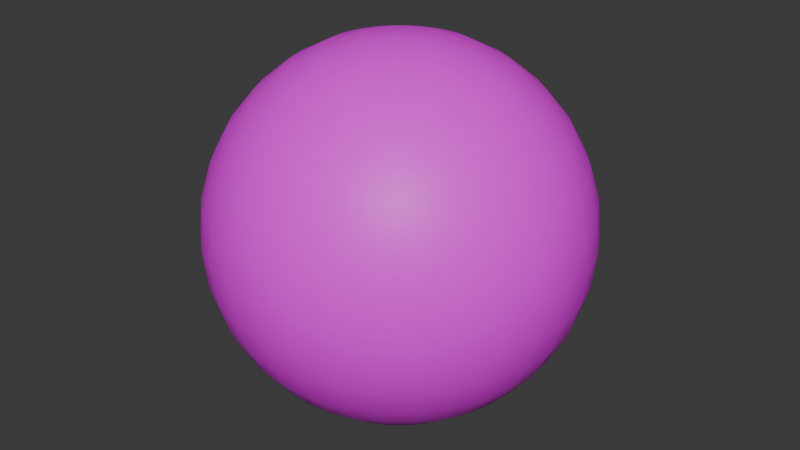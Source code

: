 # Source: Bubble.blend  (saved by Blender 4.3.34; exported with 4.5.12 LTS)
import bpy
from mathutils import Matrix  # noqa: F401  (used for matrix-valued properties, if any)

bpy.ops.wm.read_factory_settings(use_empty=True)
scene = bpy.context.scene
scene.name = 'Scene'

# ---- collections
col_collection = bpy.data.collections.new('Collection'); scene.collection.children.link(col_collection)

# ---- images (referenced by path relative to the original .blend; pixels are not part of the script)
import os
ASSET_DIR = os.environ.get("B2B_ASSET_DIR", "")  # directory of the original .blend (textures are referenced by path, not embedded)
HERE = os.path.dirname(os.path.abspath(__file__))  # packed textures are extracted next to this script under _unpacked/

def load_image(name, relpath, width, height, colorspace="sRGB"):
    """Load a texture the original file referenced (path relative to the .blend, or extracted next to this script)."""
    p = next((c for c in (os.path.join(HERE, relpath), os.path.join(ASSET_DIR, relpath)) if relpath and os.path.exists(c)), "")
    if p:
        img = bpy.data.images.load(p, check_existing=True)
        img.name = name
    else:  # same state as the original file: an image datablock whose file is absent (Cycles renders it pink)
        img = bpy.data.images.new(name, width, height)
        img.source = "FILE"
        img.filepath = "//" + (relpath or name)
    img.colorspace_settings.name = colorspace
    return img
img_bubble_texture = load_image('Bubble_Texture', 'Bubble_Texture.png', 1024, 1024, 'sRGB')

# ---- materials (node trees are filled in below, after node groups)
mat_bubble_material = bpy.data.materials.new('Bubble_Material')
mat_bubble_material.alpha_threshold = 0.0
mat_bubble_material.roughness = 0.5
mat_bubble_material.line_color = (0.0, 0.0, 0.0, 1.0)

# ---- material node trees
mat_bubble_material.use_nodes = True; mat_bubble_material.node_tree.nodes.clear()
_N = mat_bubble_material.node_tree.nodes; _L = mat_bubble_material.node_tree.links
n0 = _N.new('ShaderNodeOutputMaterial'); n0.name = 'Material Output'; n0.location = (300, 300)
n1 = _N.new('ShaderNodeBsdfPrincipled'); n1.name = 'Principled BSDF'; n1.location = (10, 300)
n1.inputs[3].default_value = 1.45
n2 = _N.new('ShaderNodeTexImage'); n2.name = 'Image Texture'; n2.location = (-280, 280)
n2.image = img_bubble_texture
n2.interpolation = 'Closest'
_L.new(n1.outputs[0], n0.inputs[0])
_L.new(n2.outputs[0], n1.inputs[0])
n0.is_active_output = True

# ---- world
world_world = bpy.data.worlds.new('World'); scene.world = world_world
world_world.use_nodes = True; world_world.node_tree.nodes.clear()
_N = world_world.node_tree.nodes; _L = world_world.node_tree.links
n0 = _N.new('ShaderNodeOutputWorld'); n0.name = 'World Output'; n0.location = (300, 300)
n1 = _N.new('ShaderNodeBackground'); n1.name = 'Background'; n1.location = (10, 300)
n1.inputs[0].default_value = (0.05088, 0.05088, 0.05088, 1.0)
_L.new(n1.outputs[0], n0.inputs[0])
n0.is_active_output = True
world_world.color = (0.05088, 0.05088, 0.05088)
world_world.sun_shadow_jitter_overblur = 0.0

# ---- meshes
me_sphere = bpy.data.meshes.new('Sphere')
me_sphere.from_pydata([(0.0, 0.5556, 0.8315), (0.0, 0.8315, 0.5556), (0.0, 0.9808, 0.1951), (0.0, 1.0, 0.0), (0.0, 0.9808, -0.1951), (0.0, 0.8315, -0.5556), (0.03806, 0.1913, 0.9808), (0.07466, 0.3753, 0.9239), (0.1084, 0.5449, 0.8315), (0.1379, 0.6935, 0.7071), (0.1622, 0.8155, 0.5556), (0.1802, 0.9061, 0.3827), (0.1913, 0.9619, 0.1951), (0.1951, 0.9808, 0.0), (0.1913, 0.9619, -0.1951), (0.1802, 0.9061, -0.3827), (0.1622, 0.8155, -0.5556), (0.1379, 0.6935, -0.7071), (0.1084, 0.5449, -0.8315), (0.07466, 0.3753, -0.9239), (0.03806, 0.1913, -0.9808), (0.07466, 0.1802, 0.9808), (0.1464, 0.3536, 0.9239), (0.2126, 0.5133, 0.8315), (0.2706, 0.6533, 0.7071), (0.3182, 0.7682, 0.5556), (0.3536, 0.8536, 0.3827), (0.3753, 0.9061, 0.1951), (0.3827, 0.9239, 0.0), (0.3753, 0.9061, -0.1951), (0.3536, 0.8536, -0.3827), (0.3182, 0.7682, -0.5556), (0.2706, 0.6533, -0.7071), (0.2126, 0.5133, -0.8315), (0.1464, 0.3536, -0.9239), (0.07466, 0.1802, -0.9808), (0.1084, 0.1622, 0.9808), (0.2126, 0.3182, 0.9239), (0.3087, 0.4619, 0.8315), (0.3928, 0.5879, 0.7071), (0.4619, 0.6913, 0.5556), (0.5133, 0.7682, 0.3827), (0.5449, 0.8155, 0.1951), (0.5556, 0.8315, 0.0), (0.5449, 0.8155, -0.1951), (0.5133, 0.7682, -0.3827), (0.4619, 0.6913, -0.5556), (0.3928, 0.5879, -0.7071), (0.3087, 0.4619, -0.8315), (0.2126, 0.3182, -0.9239), (0.1084, 0.1622, -0.9808), (0.1379, 0.1379, 0.9808), (0.2706, 0.2706, 0.9239), (0.3928, 0.3928, 0.8315), (0.5, 0.5, 0.7071), (0.5879, 0.5879, 0.5556), (0.6533, 0.6533, 0.3827), (0.6935, 0.6935, 0.1951), (0.7071, 0.7071, 0.0), (0.6935, 0.6935, -0.1951), (0.6533, 0.6533, -0.3827), (0.5879, 0.5879, -0.5556), (0.5, 0.5, -0.7071), (0.3928, 0.3928, -0.8315), (0.2706, 0.2706, -0.9239), (0.1379, 0.1379, -0.9808), (0.1622, 0.1084, 0.9808), (0.3182, 0.2126, 0.9239), (0.4619, 0.3087, 0.8315), (0.5879, 0.3928, 0.7071), (0.6913, 0.4619, 0.5556), (0.7682, 0.5133, 0.3827), (0.8155, 0.5449, 0.1951), (0.8315, 0.5556, 0.0), (0.8155, 0.5449, -0.1951), (0.7682, 0.5133, -0.3827), (0.6913, 0.4619, -0.5556), (0.5879, 0.3928, -0.7071), (0.4619, 0.3087, -0.8315), (0.3182, 0.2126, -0.9239), (0.1622, 0.1084, -0.9808), (0.0, 0.0, 1.0), (0.1802, 0.07466, 0.9808), (0.3536, 0.1464, 0.9239), (0.5133, 0.2126, 0.8315), (0.6533, 0.2706, 0.7071), (0.7682, 0.3182, 0.5556), (0.8536, 0.3536, 0.3827), (0.9061, 0.3753, 0.1951), (0.9239, 0.3827, 0.0), (0.9061, 0.3753, -0.1951), (0.8536, 0.3536, -0.3827), (0.7682, 0.3182, -0.5556), (0.6533, 0.2706, -0.7071), (0.5133, 0.2126, -0.8315), (0.3536, 0.1464, -0.9239), (0.1802, 0.07466, -0.9808), (0.1913, 0.03806, 0.9808), (0.3753, 0.07466, 0.9239), (0.5449, 0.1084, 0.8315), (0.6935, 0.1379, 0.7071), (0.8155, 0.1622, 0.5556), (0.9061, 0.1802, 0.3827), (0.9619, 0.1913, 0.1951), (0.9808, 0.1951, 0.0), (0.9619, 0.1913, -0.1951), (0.9061, 0.1802, -0.3827), (0.8155, 0.1622, -0.5556), (0.6935, 0.1379, -0.7071), (0.5449, 0.1084, -0.8315), (0.3753, 0.07466, -0.9239), (0.1913, 0.03806, -0.9808), (0.1951, -1.118e-08, 0.9808), (0.3827, -2.235e-08, 0.9239), (0.5556, -5.215e-08, 0.8315), (0.7071, 1.49e-08, 0.7071), (0.8315, -8.941e-08, 0.5556), (0.9239, 4.47e-08, 0.3827), (0.9808, -8.941e-08, 0.1951), (1.0, -1.639e-07, 0.0), (0.9808, -8.941e-08, -0.1951), (0.9239, 4.47e-08, -0.3827), (0.8315, -8.941e-08, -0.5556), (0.7071, 1.49e-08, -0.7071), (0.5556, -5.215e-08, -0.8315), (0.3827, -2.235e-08, -0.9239), (0.1951, -1.118e-08, -0.9808), (0.1913, -0.03806, 0.9808), (0.3753, -0.07466, 0.9239), (0.5449, -0.1084, 0.8315), (0.6935, -0.1379, 0.7071), (0.8155, -0.1622, 0.5556), (0.9061, -0.1802, 0.3827), (0.9619, -0.1913, 0.1951), (0.9808, -0.1951, 0.0), (0.9619, -0.1913, -0.1951), (0.9061, -0.1802, -0.3827), (0.8155, -0.1622, -0.5556), (0.6935, -0.1379, -0.7071), (0.5449, -0.1084, -0.8315), (0.3753, -0.07466, -0.9239), (0.1913, -0.03806, -0.9808), (0.1802, -0.07466, 0.9808), (0.3536, -0.1464, 0.9239), (0.5133, -0.2126, 0.8315), (0.6533, -0.2706, 0.7071), (0.7682, -0.3182, 0.5556), (0.8536, -0.3536, 0.3827), (0.9061, -0.3753, 0.1951), (0.9239, -0.3827, 0.0), (0.9061, -0.3753, -0.1951), (0.8536, -0.3536, -0.3827), (0.7682, -0.3182, -0.5556), (0.6533, -0.2706, -0.7071), (0.5133, -0.2126, -0.8315), (0.3536, -0.1464, -0.9239), (0.1802, -0.07466, -0.9808), (0.1622, -0.1084, 0.9808), (0.3182, -0.2126, 0.9239), (0.4619, -0.3087, 0.8315), (0.5879, -0.3928, 0.7071), (0.6913, -0.4619, 0.5556), (0.7682, -0.5133, 0.3827), (0.8155, -0.5449, 0.1951), (0.8315, -0.5556, 0.0), (0.8155, -0.5449, -0.1951), (0.7682, -0.5133, -0.3827), (0.6913, -0.4619, -0.5556), (0.5879, -0.3928, -0.7071), (0.4619, -0.3087, -0.8315), (0.3182, -0.2126, -0.9239), (0.1622, -0.1084, -0.9808), (0.1379, -0.1379, 0.9808), (0.2706, -0.2706, 0.9239), (0.3928, -0.3928, 0.8315), (0.5, -0.5, 0.7071), (0.5879, -0.5879, 0.5556), (0.6533, -0.6533, 0.3827), (0.6935, -0.6935, 0.1951), (0.7071, -0.7071, 0.0), (0.6935, -0.6935, -0.1951), (0.6533, -0.6533, -0.3827), (0.5879, -0.5879, -0.5556), (0.5, -0.5, -0.7071), (0.3928, -0.3928, -0.8315), (0.2706, -0.2706, -0.9239), (0.1379, -0.1379, -0.9808), (0.1084, -0.1622, 0.9808), (0.2126, -0.3182, 0.9239), (0.3087, -0.4619, 0.8315), (0.3928, -0.5879, 0.7071), (0.4619, -0.6913, 0.5556), (0.5133, -0.7682, 0.3827), (0.5449, -0.8155, 0.1951), (0.5556, -0.8315, 0.0), (0.5449, -0.8155, -0.1951), (0.5133, -0.7682, -0.3827), (0.4619, -0.6913, -0.5556), (0.3928, -0.5879, -0.7071), (0.3087, -0.4619, -0.8315), (0.2126, -0.3182, -0.9239), (0.1084, -0.1622, -0.9808), (0.07466, -0.1802, 0.9808), (0.1464, -0.3536, 0.9239), (0.2126, -0.5133, 0.8315), (0.2706, -0.6533, 0.7071), (0.3182, -0.7682, 0.5556), (0.3536, -0.8536, 0.3827), (0.3753, -0.9061, 0.1951), (0.3827, -0.9239, 0.0), (0.3753, -0.9061, -0.1951), (0.3536, -0.8536, -0.3827), (0.3182, -0.7682, -0.5556), (0.2706, -0.6533, -0.7071), (0.2126, -0.5133, -0.8315), (0.1464, -0.3536, -0.9239), (0.07466, -0.1802, -0.9808), (0.03806, -0.1913, 0.9808), (0.07466, -0.3753, 0.9239), (0.1084, -0.5449, 0.8315), (0.1379, -0.6935, 0.7071), (0.1622, -0.8155, 0.5556), (0.1802, -0.9061, 0.3827), (0.1913, -0.9619, 0.1951), (0.1951, -0.9808, 0.0), (0.1913, -0.9619, -0.1951), (0.1802, -0.9061, -0.3827), (0.1622, -0.8155, -0.5556), (0.1379, -0.6935, -0.7071), (0.1084, -0.5449, -0.8315), (0.07466, -0.3753, -0.9239), (0.03806, -0.1913, -0.9808), (-7.451e-09, -0.1951, 0.9808), (-5.215e-08, -0.3827, 0.9239), (-9.686e-08, -0.5556, 0.8315), (-1.49e-08, -0.7071, 0.7071), (-1.043e-07, -0.8315, 0.5556), (2.98e-08, -0.9239, 0.3827), (-1.341e-07, -0.9808, 0.1951), (-3.278e-07, -1.0, 0.0), (-1.341e-07, -0.9808, -0.1951), (2.98e-08, -0.9239, -0.3827), (-1.043e-07, -0.8315, -0.5556), (-1.49e-08, -0.7071, -0.7071), (-9.686e-08, -0.5556, -0.8315), (-5.215e-08, -0.3827, -0.9239), (-7.451e-09, -0.1951, -0.9808), (-0.03806, -0.1913, 0.9808), (-0.07466, -0.3753, 0.9239), (-0.1084, -0.5449, 0.8315), (-0.1379, -0.6935, 0.7071), (-0.1622, -0.8155, 0.5556), (-0.1802, -0.9061, 0.3827), (-0.1913, -0.9619, 0.1951), (-0.1951, -0.9808, 0.0), (-0.1913, -0.9619, -0.1951), (-0.1802, -0.9061, -0.3827), (-0.1622, -0.8155, -0.5556), (-0.1379, -0.6935, -0.7071), (-0.1084, -0.5449, -0.8315), (-0.07466, -0.3753, -0.9239), (-0.03806, -0.1913, -0.9808), (-0.07466, -0.1802, 0.9808), (-0.1464, -0.3536, 0.9239), (-0.2126, -0.5133, 0.8315), (-0.2706, -0.6533, 0.7071), (-0.3182, -0.7682, 0.5556), (-0.3536, -0.8536, 0.3827), (-0.3753, -0.9061, 0.1951), (-0.3827, -0.9239, 0.0), (-0.3753, -0.9061, -0.1951), (-0.3536, -0.8536, -0.3827), (-0.3182, -0.7682, -0.5556), (-0.2706, -0.6533, -0.7071), (-0.2126, -0.5133, -0.8315), (-0.1464, -0.3536, -0.9239), (-0.07466, -0.1802, -0.9808), (-0.1084, -0.1622, 0.9808), (-0.2126, -0.3182, 0.9239), (-0.3087, -0.4619, 0.8315), (-0.3928, -0.5879, 0.7071), (-0.4619, -0.6913, 0.5556), (-0.5133, -0.7682, 0.3827), (-0.5449, -0.8155, 0.1951), (-0.5556, -0.8315, 0.0), (-0.5449, -0.8155, -0.1951), (-0.5133, -0.7682, -0.3827), (-0.4619, -0.6913, -0.5556), (-0.3928, -0.5879, -0.7071), (-0.3087, -0.4619, -0.8315), (-0.2126, -0.3182, -0.9239), (-0.1084, -0.1622, -0.9808), (-0.1379, -0.1379, 0.9808), (-0.2706, -0.2706, 0.9239), (-0.3928, -0.3928, 0.8315), (-0.5, -0.5, 0.7071), (-0.5879, -0.5879, 0.5556), (-0.6533, -0.6533, 0.3827), (-0.6935, -0.6935, 0.1951), (-0.7071, -0.7071, 0.0), (-0.6935, -0.6935, -0.1951), (-0.6533, -0.6533, -0.3827), (-0.5879, -0.5879, -0.5556), (-0.5, -0.5, -0.7071), (-0.3928, -0.3928, -0.8315), (-0.2706, -0.2706, -0.9239), (-0.1379, -0.1379, -0.9808), (0.0, 0.0, -1.0), (-0.1622, -0.1084, 0.9808), (-0.3182, -0.2126, 0.9239), (-0.4619, -0.3087, 0.8315), (-0.5879, -0.3928, 0.7071), (-0.6913, -0.4619, 0.5556), (-0.7682, -0.5133, 0.3827), (-0.8155, -0.5449, 0.1951), (-0.8315, -0.5556, 0.0), (-0.8155, -0.5449, -0.1951), (-0.7682, -0.5133, -0.3827), (-0.6913, -0.4619, -0.5556), (-0.5879, -0.3928, -0.7071), (-0.4619, -0.3087, -0.8315), (-0.3182, -0.2126, -0.9239), (-0.1622, -0.1084, -0.9808), (-0.1802, -0.07466, 0.9808), (-0.3536, -0.1464, 0.9239), (-0.5133, -0.2126, 0.8315), (-0.6533, -0.2706, 0.7071), (-0.7682, -0.3182, 0.5556), (-0.8536, -0.3536, 0.3827), (-0.9061, -0.3753, 0.1951), (-0.9239, -0.3827, 0.0), (-0.9061, -0.3753, -0.1951), (-0.8536, -0.3536, -0.3827), (-0.7682, -0.3182, -0.5556), (-0.6533, -0.2706, -0.7071), (-0.5133, -0.2126, -0.8315), (-0.3536, -0.1464, -0.9239), (-0.1802, -0.07466, -0.9808), (-0.1913, -0.03806, 0.9808), (-0.3753, -0.07466, 0.9239), (-0.5449, -0.1084, 0.8315), (-0.6935, -0.1379, 0.7071), (-0.8155, -0.1622, 0.5556), (-0.9061, -0.1802, 0.3827), (-0.9619, -0.1913, 0.1951), (-0.9808, -0.1951, 0.0), (-0.9619, -0.1913, -0.1951), (-0.9061, -0.1802, -0.3827), (-0.8155, -0.1622, -0.5556), (-0.6935, -0.1379, -0.7071), (-0.5449, -0.1084, -0.8315), (-0.3753, -0.07466, -0.9239), (-0.1913, -0.03806, -0.9808), (-0.1951, 1.863e-08, 0.9808), (-0.3827, 5.215e-08, 0.9239), (-0.5556, 1.49e-07, 0.8315), (-0.7071, 2.98e-08, 0.7071), (-0.8315, 1.639e-07, 0.5556), (-0.9239, 1.49e-08, 0.3827), (-0.9808, 2.682e-07, 0.1951), (-1.0, 4.47e-07, 0.0), (-0.9808, 2.682e-07, -0.1951), (-0.9239, 1.49e-08, -0.3827), (-0.8315, 1.639e-07, -0.5556), (-0.7071, 2.98e-08, -0.7071), (-0.5556, 1.49e-07, -0.8315), (-0.3827, 5.215e-08, -0.9239), (-0.1951, 1.863e-08, -0.9808), (-0.1913, 0.03806, 0.9808), (-0.3753, 0.07466, 0.9239), (-0.5449, 0.1084, 0.8315), (-0.6935, 0.1379, 0.7071), (-0.8155, 0.1622, 0.5556), (-0.9061, 0.1802, 0.3827), (-0.9619, 0.1913, 0.1951), (-0.9808, 0.1951, 0.0), (-0.9619, 0.1913, -0.1951), (-0.9061, 0.1802, -0.3827), (-0.8155, 0.1622, -0.5556), (-0.6935, 0.1379, -0.7071), (-0.5449, 0.1084, -0.8315), (-0.3753, 0.07466, -0.9239), (-0.1913, 0.03806, -0.9808), (-0.1802, 0.07466, 0.9808), (-0.3536, 0.1464, 0.9239), (-0.5133, 0.2126, 0.8315), (-0.6533, 0.2706, 0.7071), (-0.7682, 0.3182, 0.5556), (-0.8536, 0.3536, 0.3827), (-0.9061, 0.3753, 0.1951), (-0.9239, 0.3827, 0.0), (-0.9061, 0.3753, -0.1951), (-0.8536, 0.3536, -0.3827), (-0.7682, 0.3182, -0.5556), (-0.6533, 0.2706, -0.7071), (-0.5133, 0.2126, -0.8315), (-0.3536, 0.1464, -0.9239), (-0.1802, 0.07466, -0.9808), (-0.1622, 0.1084, 0.9808), (-0.3182, 0.2126, 0.9239), (-0.4619, 0.3087, 0.8315), (-0.5879, 0.3928, 0.7071), (-0.6913, 0.4619, 0.5556), (-0.7682, 0.5133, 0.3827), (-0.8155, 0.5449, 0.1951), (-0.8315, 0.5556, 0.0), (-0.8155, 0.5449, -0.1951), (-0.7682, 0.5133, -0.3827), (-0.6913, 0.4619, -0.5556), (-0.5879, 0.3928, -0.7071), (-0.4619, 0.3087, -0.8315), (-0.3182, 0.2126, -0.9239), (-0.1622, 0.1084, -0.9808), (-0.1379, 0.1379, 0.9808), (-0.2706, 0.2706, 0.9239), (-0.3928, 0.3928, 0.8315), (-0.5, 0.5, 0.7071), (-0.5879, 0.5879, 0.5556), (-0.6533, 0.6533, 0.3827), (-0.6935, 0.6935, 0.1951), (-0.7071, 0.7071, 0.0), (-0.6935, 0.6935, -0.1951), (-0.6533, 0.6533, -0.3827), (-0.5879, 0.5879, -0.5556), (-0.5, 0.5, -0.7071), (-0.3928, 0.3928, -0.8315), (-0.2706, 0.2706, -0.9239), (-0.1379, 0.1379, -0.9808), (-0.1084, 0.1622, 0.9808), (-0.2126, 0.3182, 0.9239), (-0.3087, 0.4619, 0.8315), (-0.3928, 0.5879, 0.7071), (-0.4619, 0.6913, 0.5556), (-0.5133, 0.7682, 0.3827), (-0.5449, 0.8155, 0.1951), (-0.5556, 0.8315, 0.0), (-0.5449, 0.8155, -0.1951), (-0.5133, 0.7682, -0.3827), (-0.4619, 0.6913, -0.5556), (-0.3928, 0.5879, -0.7071), (-0.3087, 0.4619, -0.8315), (-0.2126, 0.3182, -0.9239), (-0.1084, 0.1622, -0.9808), (-0.07466, 0.1802, 0.9808), (-0.1464, 0.3536, 0.9239), (-0.2126, 0.5133, 0.8315), (-0.2706, 0.6533, 0.7071), (-0.3182, 0.7682, 0.5556), (-0.3536, 0.8536, 0.3827), (-0.3753, 0.9061, 0.1951), (-0.3827, 0.9239, 0.0), (-0.3753, 0.9061, -0.1951), (-0.3536, 0.8536, -0.3827), (-0.3182, 0.7682, -0.5556), (-0.2706, 0.6533, -0.7071), (-0.2126, 0.5133, -0.8315), (-0.1464, 0.3536, -0.9239), (-0.07466, 0.1802, -0.9808), (-0.03806, 0.1913, 0.9808), (-0.07466, 0.3753, 0.9239), (-0.1084, 0.5449, 0.8315), (-0.1379, 0.6935, 0.7071), (-0.1622, 0.8155, 0.5556), (-0.1802, 0.9061, 0.3827), (-0.1913, 0.9619, 0.1951), (-0.1951, 0.9808, 0.0), (-0.1913, 0.9619, -0.1951), (-0.1802, 0.9061, -0.3827), (-0.1622, 0.8155, -0.5556), (-0.1379, 0.6935, -0.7071), (-0.1084, 0.5449, -0.8315), (-0.07466, 0.3753, -0.9239), (-0.03806, 0.1913, -0.9808), (1.49e-08, 0.1951, 0.9808), (6.706e-08, 0.3827, 0.9239), (8.941e-08, 0.7071, 0.7071), (5.96e-08, 0.9239, 0.3827), (5.96e-08, 0.9239, -0.3827), (8.941e-08, 0.7071, -0.7071), (2.161e-07, 0.5556, -0.8315), (6.706e-08, 0.3827, -0.9239), (1.49e-08, 0.1951, -0.9808)], [], [(478, 5, 16, 17), (1, 475, 9, 10), (479, 478, 17, 18), (476, 1, 10, 11), (480, 479, 18, 19), (2, 476, 11, 12), (481, 480, 19, 20), (3, 2, 12, 13), (473, 81, 6), (307, 481, 20), (4, 3, 13, 14), (474, 473, 6, 7), (477, 4, 14, 15), (0, 474, 7, 8), (5, 477, 15, 16), (475, 0, 8, 9), (8, 7, 22, 23), (16, 15, 30, 31), (9, 8, 23, 24), (17, 16, 31, 32), (10, 9, 24, 25), (18, 17, 32, 33), (11, 10, 25, 26), (19, 18, 33, 34), (12, 11, 26, 27), (20, 19, 34, 35), (13, 12, 27, 28), (6, 81, 21), (307, 20, 35), (14, 13, 28, 29), (7, 6, 21, 22), (15, 14, 29, 30), (27, 26, 41, 42), (35, 34, 49, 50), (28, 27, 42, 43), (21, 81, 36), (307, 35, 50), (29, 28, 43, 44), (22, 21, 36, 37), (30, 29, 44, 45), (23, 22, 37, 38), (31, 30, 45, 46), (24, 23, 38, 39), (32, 31, 46, 47), (25, 24, 39, 40), (33, 32, 47, 48), (26, 25, 40, 41), (34, 33, 48, 49), (46, 45, 60, 61), (39, 38, 53, 54), (47, 46, 61, 62), (40, 39, 54, 55), (48, 47, 62, 63), (41, 40, 55, 56), (49, 48, 63, 64), (42, 41, 56, 57), (50, 49, 64, 65), (43, 42, 57, 58), (36, 81, 51), (307, 50, 65), (44, 43, 58, 59), (37, 36, 51, 52), (45, 44, 59, 60), (38, 37, 52, 53), (65, 64, 79, 80), (58, 57, 72, 73), (51, 81, 66), (307, 65, 80), (59, 58, 73, 74), (52, 51, 66, 67), (60, 59, 74, 75), (53, 52, 67, 68), (61, 60, 75, 76), (54, 53, 68, 69), (62, 61, 76, 77), (55, 54, 69, 70), (63, 62, 77, 78), (56, 55, 70, 71), (64, 63, 78, 79), (57, 56, 71, 72), (77, 76, 92, 93), (70, 69, 85, 86), (78, 77, 93, 94), (71, 70, 86, 87), (79, 78, 94, 95), (72, 71, 87, 88), (80, 79, 95, 96), (73, 72, 88, 89), (66, 81, 82), (307, 80, 96), (74, 73, 89, 90), (67, 66, 82, 83), (75, 74, 90, 91), (68, 67, 83, 84), (76, 75, 91, 92), (69, 68, 84, 85), (82, 81, 97), (307, 96, 111), (90, 89, 104, 105), (83, 82, 97, 98), (91, 90, 105, 106), (84, 83, 98, 99), (92, 91, 106, 107), (85, 84, 99, 100), (93, 92, 107, 108), (86, 85, 100, 101), (94, 93, 108, 109), (87, 86, 101, 102), (95, 94, 109, 110), (88, 87, 102, 103), (96, 95, 110, 111), (89, 88, 103, 104), (101, 100, 115, 116), (109, 108, 123, 124), (102, 101, 116, 117), (110, 109, 124, 125), (103, 102, 117, 118), (111, 110, 125, 126), (104, 103, 118, 119), (97, 81, 112), (307, 111, 126), (105, 104, 119, 120), (98, 97, 112, 113), (106, 105, 120, 121), (99, 98, 113, 114), (107, 106, 121, 122), (100, 99, 114, 115), (108, 107, 122, 123), (120, 119, 134, 135), (113, 112, 127, 128), (121, 120, 135, 136), (114, 113, 128, 129), (122, 121, 136, 137), (115, 114, 129, 130), (123, 122, 137, 138), (116, 115, 130, 131), (124, 123, 138, 139), (117, 116, 131, 132), (125, 124, 139, 140), (118, 117, 132, 133), (126, 125, 140, 141), (119, 118, 133, 134), (112, 81, 127), (307, 126, 141), (139, 138, 153, 154), (132, 131, 146, 147), (140, 139, 154, 155), (133, 132, 147, 148), (141, 140, 155, 156), (134, 133, 148, 149), (127, 81, 142), (307, 141, 156), (135, 134, 149, 150), (128, 127, 142, 143), (136, 135, 150, 151), (129, 128, 143, 144), (137, 136, 151, 152), (130, 129, 144, 145), (138, 137, 152, 153), (131, 130, 145, 146), (143, 142, 157, 158), (151, 150, 165, 166), (144, 143, 158, 159), (152, 151, 166, 167), (145, 144, 159, 160), (153, 152, 167, 168), (146, 145, 160, 161), (154, 153, 168, 169), (147, 146, 161, 162), (155, 154, 169, 170), (148, 147, 162, 163), (156, 155, 170, 171), (149, 148, 163, 164), (142, 81, 157), (307, 156, 171), (150, 149, 164, 165), (162, 161, 176, 177), (170, 169, 184, 185), (163, 162, 177, 178), (171, 170, 185, 186), (164, 163, 178, 179), (157, 81, 172), (307, 171, 186), (165, 164, 179, 180), (158, 157, 172, 173), (166, 165, 180, 181), (159, 158, 173, 174), (167, 166, 181, 182), (160, 159, 174, 175), (168, 167, 182, 183), (161, 160, 175, 176), (169, 168, 183, 184), (181, 180, 195, 196), (174, 173, 188, 189), (182, 181, 196, 197), (175, 174, 189, 190), (183, 182, 197, 198), (176, 175, 190, 191), (184, 183, 198, 199), (177, 176, 191, 192), (185, 184, 199, 200), (178, 177, 192, 193), (186, 185, 200, 201), (179, 178, 193, 194), (172, 81, 187), (307, 186, 201), (180, 179, 194, 195), (173, 172, 187, 188), (200, 199, 214, 215), (193, 192, 207, 208), (201, 200, 215, 216), (194, 193, 208, 209), (187, 81, 202), (307, 201, 216), (195, 194, 209, 210), (188, 187, 202, 203), (196, 195, 210, 211), (189, 188, 203, 204), (197, 196, 211, 212), (190, 189, 204, 205), (198, 197, 212, 213), (191, 190, 205, 206), (199, 198, 213, 214), (192, 191, 206, 207), (212, 211, 226, 227), (205, 204, 219, 220), (213, 212, 227, 228), (206, 205, 220, 221), (214, 213, 228, 229), (207, 206, 221, 222), (215, 214, 229, 230), (208, 207, 222, 223), (216, 215, 230, 231), (209, 208, 223, 224), (202, 81, 217), (307, 216, 231), (210, 209, 224, 225), (203, 202, 217, 218), (211, 210, 225, 226), (204, 203, 218, 219), (231, 230, 245, 246), (224, 223, 238, 239), (217, 81, 232), (307, 231, 246), (225, 224, 239, 240), (218, 217, 232, 233), (226, 225, 240, 241), (219, 218, 233, 234), (227, 226, 241, 242), (220, 219, 234, 235), (228, 227, 242, 243), (221, 220, 235, 236), (229, 228, 243, 244), (222, 221, 236, 237), (230, 229, 244, 245), (223, 222, 237, 238), (235, 234, 249, 250), (243, 242, 257, 258), (236, 235, 250, 251), (244, 243, 258, 259), (237, 236, 251, 252), (245, 244, 259, 260), (238, 237, 252, 253), (246, 245, 260, 261), (239, 238, 253, 254), (232, 81, 247), (307, 246, 261), (240, 239, 254, 255), (233, 232, 247, 248), (241, 240, 255, 256), (234, 233, 248, 249), (242, 241, 256, 257), (254, 253, 268, 269), (247, 81, 262), (307, 261, 276), (255, 254, 269, 270), (248, 247, 262, 263), (256, 255, 270, 271), (249, 248, 263, 264), (257, 256, 271, 272), (250, 249, 264, 265), (258, 257, 272, 273), (251, 250, 265, 266), (259, 258, 273, 274), (252, 251, 266, 267), (260, 259, 274, 275), (253, 252, 267, 268), (261, 260, 275, 276), (273, 272, 287, 288), (266, 265, 280, 281), (274, 273, 288, 289), (267, 266, 281, 282), (275, 274, 289, 290), (268, 267, 282, 283), (276, 275, 290, 291), (269, 268, 283, 284), (262, 81, 277), (307, 276, 291), (270, 269, 284, 285), (263, 262, 277, 278), (271, 270, 285, 286), (264, 263, 278, 279), (272, 271, 286, 287), (265, 264, 279, 280), (277, 81, 292), (307, 291, 306), (285, 284, 299, 300), (278, 277, 292, 293), (286, 285, 300, 301), (279, 278, 293, 294), (287, 286, 301, 302), (280, 279, 294, 295), (288, 287, 302, 303), (281, 280, 295, 296), (289, 288, 303, 304), (282, 281, 296, 297), (290, 289, 304, 305), (283, 282, 297, 298), (291, 290, 305, 306), (284, 283, 298, 299), (296, 295, 311, 312), (304, 303, 319, 320), (297, 296, 312, 313), (305, 304, 320, 321), (298, 297, 313, 314), (306, 305, 321, 322), (299, 298, 314, 315), (292, 81, 308), (307, 306, 322), (300, 299, 315, 316), (293, 292, 308, 309), (301, 300, 316, 317), (294, 293, 309, 310), (302, 301, 317, 318), (295, 294, 310, 311), (303, 302, 318, 319), (316, 315, 330, 331), (309, 308, 323, 324), (317, 316, 331, 332), (310, 309, 324, 325), (318, 317, 332, 333), (311, 310, 325, 326), (319, 318, 333, 334), (312, 311, 326, 327), (320, 319, 334, 335), (313, 312, 327, 328), (321, 320, 335, 336), (314, 313, 328, 329), (322, 321, 336, 337), (315, 314, 329, 330), (308, 81, 323), (307, 322, 337), (335, 334, 349, 350), (328, 327, 342, 343), (336, 335, 350, 351), (329, 328, 343, 344), (337, 336, 351, 352), (330, 329, 344, 345), (323, 81, 338), (307, 337, 352), (331, 330, 345, 346), (324, 323, 338, 339), (332, 331, 346, 347), (325, 324, 339, 340), (333, 332, 347, 348), (326, 325, 340, 341), (334, 333, 348, 349), (327, 326, 341, 342), (347, 346, 361, 362), (340, 339, 354, 355), (348, 347, 362, 363), (341, 340, 355, 356), (349, 348, 363, 364), (342, 341, 356, 357), (350, 349, 364, 365), (343, 342, 357, 358), (351, 350, 365, 366), (344, 343, 358, 359), (352, 351, 366, 367), (345, 344, 359, 360), (338, 81, 353), (307, 352, 367), (346, 345, 360, 361), (339, 338, 353, 354), (366, 365, 380, 381), (359, 358, 373, 374), (367, 366, 381, 382), (360, 359, 374, 375), (353, 81, 368), (307, 367, 382), (361, 360, 375, 376), (354, 353, 368, 369), (362, 361, 376, 377), (355, 354, 369, 370), (363, 362, 377, 378), (356, 355, 370, 371), (364, 363, 378, 379), (357, 356, 371, 372), (365, 364, 379, 380), (358, 357, 372, 373), (370, 369, 384, 385), (378, 377, 392, 393), (371, 370, 385, 386), (379, 378, 393, 394), (372, 371, 386, 387), (380, 379, 394, 395), (373, 372, 387, 388), (381, 380, 395, 396), (374, 373, 388, 389), (382, 381, 396, 397), (375, 374, 389, 390), (368, 81, 383), (307, 382, 397), (376, 375, 390, 391), (369, 368, 383, 384), (377, 376, 391, 392), (389, 388, 403, 404), (397, 396, 411, 412), (390, 389, 404, 405), (383, 81, 398), (307, 397, 412), (391, 390, 405, 406), (384, 383, 398, 399), (392, 391, 406, 407), (385, 384, 399, 400), (393, 392, 407, 408), (386, 385, 400, 401), (394, 393, 408, 409), (387, 386, 401, 402), (395, 394, 409, 410), (388, 387, 402, 403), (396, 395, 410, 411), (408, 407, 422, 423), (401, 400, 415, 416), (409, 408, 423, 424), (402, 401, 416, 417), (410, 409, 424, 425), (403, 402, 417, 418), (411, 410, 425, 426), (404, 403, 418, 419), (412, 411, 426, 427), (405, 404, 419, 420), (398, 81, 413), (307, 412, 427), (406, 405, 420, 421), (399, 398, 413, 414), (407, 406, 421, 422), (400, 399, 414, 415), (427, 426, 441, 442), (420, 419, 434, 435), (413, 81, 428), (307, 427, 442), (421, 420, 435, 436), (414, 413, 428, 429), (422, 421, 436, 437), (415, 414, 429, 430), (423, 422, 437, 438), (416, 415, 430, 431), (424, 423, 438, 439), (417, 416, 431, 432), (425, 424, 439, 440), (418, 417, 432, 433), (426, 425, 440, 441), (419, 418, 433, 434), (431, 430, 445, 446), (439, 438, 453, 454), (432, 431, 446, 447), (440, 439, 454, 455), (433, 432, 447, 448), (441, 440, 455, 456), (434, 433, 448, 449), (442, 441, 456, 457), (435, 434, 449, 450), (428, 81, 443), (307, 442, 457), (436, 435, 450, 451), (429, 428, 443, 444), (437, 436, 451, 452), (430, 429, 444, 445), (438, 437, 452, 453), (450, 449, 464, 465), (443, 81, 458), (307, 457, 472), (451, 450, 465, 466), (444, 443, 458, 459), (452, 451, 466, 467), (445, 444, 459, 460), (453, 452, 467, 468), (446, 445, 460, 461), (454, 453, 468, 469), (447, 446, 461, 462), (455, 454, 469, 470), (448, 447, 462, 463), (456, 455, 470, 471), (449, 448, 463, 464), (457, 456, 471, 472), (469, 468, 5, 478), (462, 461, 475, 1), (470, 469, 478, 479), (463, 462, 1, 476), (471, 470, 479, 480), (464, 463, 476, 2), (472, 471, 480, 481), (465, 464, 2, 3), (458, 81, 473), (307, 472, 481), (466, 465, 3, 4), (459, 458, 473, 474), (467, 466, 4, 477), (460, 459, 474, 0), (468, 467, 477, 5), (461, 460, 0, 475)])
me_sphere.polygons.foreach_set('use_smooth', [True] * 512)
_uv = me_sphere.uv_layers.new(name='UVMap')
_uv.uv.foreach_set('vector', [0.2821, 0.1747, 0.2797, 0.1412, 0.309, 0.1417, 0.3049, 0.1751, 0.7232, 0.8596, 0.7204, 0.8264, 0.7428, 0.8222, 0.752, 0.8546, 0.2845, 0.2056, 0.2821, 0.1747, 0.3049, 0.1751, 0.3012, 0.2059, 0.7263, 0.8967, 0.7232, 0.8596, 0.752, 0.8546, 0.762, 0.8902, 0.2866, 0.2346, 0.2845, 0.2056, 0.3012, 0.2059, 0.2976, 0.2348, 0.7299, 0.9392, 0.7263, 0.8967, 0.762, 0.8902, 0.7737, 0.9313, 0.2888, 0.2626, 0.2866, 0.2346, 0.2976, 0.2348, 0.2942, 0.2627, 0.7335, 0.9875, 0.7299, 0.9392, 0.7737, 0.9313, 0.7863, 0.9795, 0.7125, 0.7386, 0.71, 0.7109, 0.7179, 0.7375, 0.291, 0.2903, 0.2888, 0.2626, 0.2942, 0.2627, 0.2741, 0.06115, 0.2707, 0.01061, 0.3256, 0.01229, 0.3191, 0.0624, 0.7151, 0.7665, 0.7125, 0.7386, 0.7179, 0.7375, 0.7258, 0.7645, 0.277, 0.1039, 0.2741, 0.06115, 0.3191, 0.0624, 0.3135, 0.1049, 0.7177, 0.7955, 0.7151, 0.7665, 0.7258, 0.7645, 0.7341, 0.7925, 0.2797, 0.1412, 0.277, 0.1039, 0.3135, 0.1049, 0.309, 0.1417, 0.7204, 0.8264, 0.7177, 0.7955, 0.7341, 0.7925, 0.7428, 0.8222, 0.7341, 0.7925, 0.7258, 0.7645, 0.736, 0.7604, 0.7496, 0.7863, 0.309, 0.1417, 0.3135, 0.1049, 0.3492, 0.1128, 0.3377, 0.1482, 0.7428, 0.8222, 0.7341, 0.7925, 0.7496, 0.7863, 0.7638, 0.8136, 0.3049, 0.1751, 0.309, 0.1417, 0.3377, 0.1482, 0.327, 0.1803, 0.752, 0.8546, 0.7428, 0.8222, 0.7638, 0.8136, 0.7792, 0.8436, 0.3012, 0.2059, 0.3049, 0.1751, 0.327, 0.1803, 0.3175, 0.2094, 0.762, 0.8902, 0.752, 0.8546, 0.7792, 0.8436, 0.7961, 0.8769, 0.2976, 0.2348, 0.3012, 0.2059, 0.3175, 0.2094, 0.3083, 0.2372, 0.7737, 0.9313, 0.762, 0.8902, 0.7961, 0.8769, 0.8157, 0.9152, 0.2942, 0.2627, 0.2976, 0.2348, 0.3083, 0.2372, 0.2996, 0.2639, 0.7863, 0.9795, 0.7737, 0.9313, 0.8157, 0.9152, 0.838, 0.9613, 0.7179, 0.7375, 0.71, 0.7109, 0.7229, 0.7355, 0.291, 0.2903, 0.2942, 0.2627, 0.2996, 0.2639, 0.3191, 0.0624, 0.3256, 0.01229, 0.379, 0.0245, 0.3629, 0.07232, 0.7258, 0.7645, 0.7179, 0.7375, 0.7229, 0.7355, 0.736, 0.7604, 0.3135, 0.1049, 0.3191, 0.0624, 0.3629, 0.07232, 0.3492, 0.1128, 0.8157, 0.9152, 0.7961, 0.8769, 0.8271, 0.8571, 0.8539, 0.8906, 0.2996, 0.2639, 0.3083, 0.2372, 0.3183, 0.2416, 0.3046, 0.2661, 0.838, 0.9613, 0.8157, 0.9152, 0.8539, 0.8906, 0.8866, 0.9323, 0.7229, 0.7355, 0.71, 0.7109, 0.7275, 0.7325, 0.291, 0.2903, 0.2996, 0.2639, 0.3046, 0.2661, 0.3629, 0.07232, 0.379, 0.0245, 0.4289, 0.04677, 0.4039, 0.09054, 0.736, 0.7604, 0.7229, 0.7355, 0.7275, 0.7325, 0.7452, 0.7544, 0.3492, 0.1128, 0.3629, 0.07232, 0.4039, 0.09054, 0.3826, 0.1276, 0.7496, 0.7863, 0.736, 0.7604, 0.7452, 0.7544, 0.7635, 0.7771, 0.3377, 0.1482, 0.3492, 0.1128, 0.3826, 0.1276, 0.3645, 0.1601, 0.7638, 0.8136, 0.7496, 0.7863, 0.7635, 0.7771, 0.7827, 0.8011, 0.327, 0.1803, 0.3377, 0.1482, 0.3645, 0.1601, 0.3478, 0.1893, 0.7792, 0.8436, 0.7638, 0.8136, 0.7827, 0.8011, 0.8039, 0.8276, 0.3175, 0.2094, 0.327, 0.1803, 0.3478, 0.1893, 0.3327, 0.2162, 0.7961, 0.8769, 0.7792, 0.8436, 0.8039, 0.8276, 0.8271, 0.8571, 0.3083, 0.2372, 0.3175, 0.2094, 0.3327, 0.2162, 0.3183, 0.2416, 0.3645, 0.1601, 0.3826, 0.1276, 0.4125, 0.1486, 0.3884, 0.177, 0.7827, 0.8011, 0.7635, 0.7771, 0.7754, 0.7654, 0.7991, 0.7853, 0.3478, 0.1893, 0.3645, 0.1601, 0.3884, 0.177, 0.3664, 0.2023, 0.8039, 0.8276, 0.7827, 0.8011, 0.7991, 0.7853, 0.825, 0.8069, 0.3327, 0.2162, 0.3478, 0.1893, 0.3664, 0.2023, 0.3464, 0.2258, 0.8271, 0.8571, 0.8039, 0.8276, 0.825, 0.8069, 0.8537, 0.8313, 0.3183, 0.2416, 0.3327, 0.2162, 0.3464, 0.2258, 0.3273, 0.2479, 0.8539, 0.8906, 0.8271, 0.8571, 0.8537, 0.8313, 0.8869, 0.8591, 0.3046, 0.2661, 0.3183, 0.2416, 0.3273, 0.2479, 0.309, 0.2692, 0.8866, 0.9323, 0.8539, 0.8906, 0.8869, 0.8591, 0.9269, 0.8923, 0.7275, 0.7325, 0.71, 0.7109, 0.7314, 0.7286, 0.291, 0.2903, 0.3046, 0.2661, 0.309, 0.2692, 0.4039, 0.09054, 0.4289, 0.04677, 0.4736, 0.07829, 0.4406, 0.1164, 0.7452, 0.7544, 0.7275, 0.7325, 0.7314, 0.7286, 0.753, 0.7467, 0.3826, 0.1276, 0.4039, 0.09054, 0.4406, 0.1164, 0.4125, 0.1486, 0.7635, 0.7771, 0.7452, 0.7544, 0.753, 0.7467, 0.7754, 0.7654, 0.309, 0.2692, 0.3273, 0.2479, 0.3349, 0.2558, 0.3128, 0.2731, 0.9269, 0.8923, 0.8869, 0.8591, 0.9127, 0.8214, 0.9581, 0.8456, 0.7314, 0.7286, 0.71, 0.7109, 0.7344, 0.7241, 0.291, 0.2903, 0.309, 0.2692, 0.3128, 0.2731, 0.4406, 0.1164, 0.4736, 0.07829, 0.5114, 0.1179, 0.4716, 0.1488, 0.753, 0.7467, 0.7314, 0.7286, 0.7344, 0.7241, 0.7591, 0.7376, 0.4125, 0.1486, 0.4406, 0.1164, 0.4716, 0.1488, 0.4378, 0.175, 0.7754, 0.7654, 0.753, 0.7467, 0.7591, 0.7376, 0.7848, 0.7515, 0.3884, 0.177, 0.4125, 0.1486, 0.4378, 0.175, 0.4086, 0.1982, 0.7991, 0.7853, 0.7754, 0.7654, 0.7848, 0.7515, 0.8121, 0.7665, 0.3664, 0.2023, 0.3884, 0.177, 0.4086, 0.1982, 0.3821, 0.2187, 0.825, 0.8069, 0.7991, 0.7853, 0.8121, 0.7665, 0.8416, 0.7826, 0.3464, 0.2258, 0.3664, 0.2023, 0.3821, 0.2187, 0.3579, 0.2379, 0.8537, 0.8313, 0.825, 0.8069, 0.8416, 0.7826, 0.8746, 0.8009, 0.3273, 0.2479, 0.3464, 0.2258, 0.3579, 0.2379, 0.3349, 0.2558, 0.8869, 0.8591, 0.8537, 0.8313, 0.8746, 0.8009, 0.9127, 0.8214, 0.3821, 0.2187, 0.4086, 0.1982, 0.4243, 0.2229, 0.3943, 0.2378, 0.8416, 0.7826, 0.8121, 0.7665, 0.8207, 0.7454, 0.8532, 0.7554, 0.3579, 0.2379, 0.3821, 0.2187, 0.3943, 0.2378, 0.3668, 0.2519, 0.8746, 0.8009, 0.8416, 0.7826, 0.8532, 0.7554, 0.889, 0.7669, 0.3349, 0.2558, 0.3579, 0.2379, 0.3668, 0.2519, 0.3408, 0.265, 0.9127, 0.8214, 0.8746, 0.8009, 0.889, 0.7669, 0.9304, 0.7794, 0.3128, 0.2731, 0.3349, 0.2558, 0.3408, 0.265, 0.3157, 0.2777, 0.9581, 0.8456, 0.9127, 0.8214, 0.9304, 0.7794, 0.9794, 0.7942, 0.7344, 0.7241, 0.71, 0.7109, 0.7365, 0.7191, 0.291, 0.2903, 0.3128, 0.2731, 0.3157, 0.2777, 0.4716, 0.1488, 0.5114, 0.1179, 0.5407, 0.1641, 0.4957, 0.1867, 0.7591, 0.7376, 0.7344, 0.7241, 0.7365, 0.7191, 0.7634, 0.7275, 0.4378, 0.175, 0.4716, 0.1488, 0.4957, 0.1867, 0.4575, 0.2058, 0.7848, 0.7515, 0.7591, 0.7376, 0.7634, 0.7275, 0.7913, 0.7361, 0.4086, 0.1982, 0.4378, 0.175, 0.4575, 0.2058, 0.4243, 0.2229, 0.8121, 0.7665, 0.7848, 0.7515, 0.7913, 0.7361, 0.8207, 0.7454, 0.7365, 0.7191, 0.71, 0.7109, 0.7376, 0.7137, 0.291, 0.2903, 0.3157, 0.2777, 0.3177, 0.2828, 0.4957, 0.1867, 0.5407, 0.1641, 0.5606, 0.2151, 0.5119, 0.2286, 0.7634, 0.7275, 0.7365, 0.7191, 0.7376, 0.7137, 0.7656, 0.7167, 0.4575, 0.2058, 0.4957, 0.1867, 0.5119, 0.2286, 0.4707, 0.2398, 0.7913, 0.7361, 0.7634, 0.7275, 0.7656, 0.7167, 0.7946, 0.7197, 0.4243, 0.2229, 0.4575, 0.2058, 0.4707, 0.2398, 0.4349, 0.2501, 0.8207, 0.7454, 0.7913, 0.7361, 0.7946, 0.7197, 0.8254, 0.7232, 0.3943, 0.2378, 0.4243, 0.2229, 0.4349, 0.2501, 0.4025, 0.259, 0.8532, 0.7554, 0.8207, 0.7454, 0.8254, 0.7232, 0.8591, 0.7265, 0.3668, 0.2519, 0.3943, 0.2378, 0.4025, 0.259, 0.3728, 0.2675, 0.889, 0.7669, 0.8532, 0.7554, 0.8591, 0.7265, 0.8965, 0.7307, 0.3408, 0.265, 0.3668, 0.2519, 0.3728, 0.2675, 0.3448, 0.2752, 0.9304, 0.7794, 0.889, 0.7669, 0.8965, 0.7307, 0.9394, 0.7348, 0.3157, 0.2777, 0.3408, 0.265, 0.3448, 0.2752, 0.3177, 0.2828, 0.9794, 0.7942, 0.9304, 0.7794, 0.9394, 0.7348, 0.9902, 0.7398, 0.8591, 0.7265, 0.8254, 0.7232, 0.8256, 0.7004, 0.8592, 0.697, 0.3728, 0.2675, 0.4025, 0.259, 0.4065, 0.2813, 0.3757, 0.2839, 0.8965, 0.7307, 0.8591, 0.7265, 0.8592, 0.697, 0.8967, 0.6938, 0.3448, 0.2752, 0.3728, 0.2675, 0.3757, 0.2839, 0.3467, 0.286, 0.9394, 0.7348, 0.8965, 0.7307, 0.8967, 0.6938, 0.9395, 0.6895, 0.3177, 0.2828, 0.3448, 0.2752, 0.3467, 0.286, 0.3186, 0.2882, 0.9902, 0.7398, 0.9394, 0.7348, 0.9395, 0.6895, 0.9902, 0.6844, 0.7376, 0.7137, 0.71, 0.7109, 0.7376, 0.7083, 0.291, 0.2903, 0.3177, 0.2828, 0.3186, 0.2882, 0.5119, 0.2286, 0.5606, 0.2151, 0.5701, 0.2691, 0.5197, 0.2728, 0.7656, 0.7167, 0.7376, 0.7137, 0.7376, 0.7083, 0.7657, 0.7057, 0.4707, 0.2398, 0.5119, 0.2286, 0.5197, 0.2728, 0.4771, 0.2758, 0.7946, 0.7197, 0.7656, 0.7167, 0.7657, 0.7057, 0.7947, 0.703, 0.4349, 0.2501, 0.4707, 0.2398, 0.4771, 0.2758, 0.4399, 0.2789, 0.8254, 0.7232, 0.7946, 0.7197, 0.7947, 0.703, 0.8256, 0.7004, 0.4025, 0.259, 0.4349, 0.2501, 0.4399, 0.2789, 0.4065, 0.2813, 0.5197, 0.2728, 0.5701, 0.2691, 0.5689, 0.3238, 0.5188, 0.3177, 0.7657, 0.7057, 0.7376, 0.7083, 0.7366, 0.7029, 0.7636, 0.6949, 0.4771, 0.2758, 0.5197, 0.2728, 0.5188, 0.3177, 0.4764, 0.3124, 0.7947, 0.703, 0.7657, 0.7057, 0.7636, 0.6949, 0.7916, 0.6866, 0.4399, 0.2789, 0.4771, 0.2758, 0.4764, 0.3124, 0.4393, 0.3082, 0.8256, 0.7004, 0.7947, 0.703, 0.7916, 0.6866, 0.8213, 0.678, 0.4065, 0.2813, 0.4399, 0.2789, 0.4393, 0.3082, 0.406, 0.304, 0.8592, 0.697, 0.8256, 0.7004, 0.8213, 0.678, 0.8536, 0.6681, 0.3757, 0.2839, 0.4065, 0.2813, 0.406, 0.304, 0.3754, 0.3005, 0.8967, 0.6938, 0.8592, 0.697, 0.8536, 0.6681, 0.8897, 0.6577, 0.3467, 0.286, 0.3757, 0.2839, 0.3754, 0.3005, 0.3465, 0.2969, 0.9395, 0.6895, 0.8967, 0.6938, 0.8897, 0.6577, 0.9308, 0.6451, 0.3186, 0.2882, 0.3467, 0.286, 0.3465, 0.2969, 0.3185, 0.2936, 0.9902, 0.6844, 0.9395, 0.6895, 0.9308, 0.6451, 0.9795, 0.6302, 0.7376, 0.7083, 0.71, 0.7109, 0.7366, 0.7029, 0.291, 0.2903, 0.3186, 0.2882, 0.3185, 0.2936, 0.3754, 0.3005, 0.406, 0.304, 0.4012, 0.3262, 0.3717, 0.3167, 0.8897, 0.6577, 0.8536, 0.6681, 0.8424, 0.6409, 0.8758, 0.6236, 0.3465, 0.2969, 0.3754, 0.3005, 0.3717, 0.3167, 0.3441, 0.3077, 0.9308, 0.6451, 0.8897, 0.6577, 0.8758, 0.6236, 0.9136, 0.6032, 0.3185, 0.2936, 0.3465, 0.2969, 0.3441, 0.3077, 0.3174, 0.2989, 0.9795, 0.6302, 0.9308, 0.6451, 0.9136, 0.6032, 0.9584, 0.5792, 0.7366, 0.7029, 0.71, 0.7109, 0.7345, 0.6979, 0.291, 0.2903, 0.3185, 0.2936, 0.3174, 0.2989, 0.5188, 0.3177, 0.5689, 0.3238, 0.5571, 0.3774, 0.5091, 0.3616, 0.7636, 0.6949, 0.7366, 0.7029, 0.7345, 0.6979, 0.7594, 0.6848, 0.4764, 0.3124, 0.5188, 0.3177, 0.5091, 0.3616, 0.4686, 0.3481, 0.7916, 0.6866, 0.7636, 0.6949, 0.7594, 0.6848, 0.7852, 0.6712, 0.4393, 0.3082, 0.4764, 0.3124, 0.4686, 0.3481, 0.433, 0.3368, 0.8213, 0.678, 0.7916, 0.6866, 0.7852, 0.6712, 0.8128, 0.6568, 0.406, 0.304, 0.4393, 0.3082, 0.433, 0.3368, 0.4012, 0.3262, 0.8536, 0.6681, 0.8213, 0.678, 0.8128, 0.6568, 0.8424, 0.6409, 0.7594, 0.6848, 0.7345, 0.6979, 0.7315, 0.6934, 0.7534, 0.6756, 0.4686, 0.3481, 0.5091, 0.3616, 0.4911, 0.4027, 0.4539, 0.3816, 0.7852, 0.6712, 0.7594, 0.6848, 0.7534, 0.6756, 0.776, 0.6572, 0.433, 0.3368, 0.4686, 0.3481, 0.4539, 0.3816, 0.4212, 0.3636, 0.8128, 0.6568, 0.7852, 0.6712, 0.776, 0.6572, 0.8002, 0.6378, 0.4012, 0.3262, 0.433, 0.3368, 0.4212, 0.3636, 0.3921, 0.347, 0.8424, 0.6409, 0.8128, 0.6568, 0.8002, 0.6378, 0.8262, 0.6164, 0.3717, 0.3167, 0.4012, 0.3262, 0.3921, 0.347, 0.365, 0.332, 0.8758, 0.6236, 0.8424, 0.6409, 0.8262, 0.6164, 0.8555, 0.593, 0.3441, 0.3077, 0.3717, 0.3167, 0.365, 0.332, 0.3397, 0.3177, 0.9136, 0.6032, 0.8758, 0.6236, 0.8555, 0.593, 0.8886, 0.5656, 0.3174, 0.2989, 0.3441, 0.3077, 0.3397, 0.3177, 0.3152, 0.3039, 0.9584, 0.5792, 0.9136, 0.6032, 0.8886, 0.5656, 0.9278, 0.5334, 0.7345, 0.6979, 0.71, 0.7109, 0.7315, 0.6934, 0.291, 0.2903, 0.3174, 0.2989, 0.3152, 0.3039, 0.5091, 0.3616, 0.5571, 0.3774, 0.5351, 0.4276, 0.4911, 0.4027, 0.8555, 0.593, 0.8262, 0.6164, 0.8055, 0.5956, 0.8296, 0.5669, 0.3397, 0.3177, 0.365, 0.332, 0.3555, 0.3456, 0.3334, 0.3267, 0.8886, 0.5656, 0.8555, 0.593, 0.8296, 0.5669, 0.8568, 0.5336, 0.3152, 0.3039, 0.3397, 0.3177, 0.3334, 0.3267, 0.3121, 0.3084, 0.9278, 0.5334, 0.8886, 0.5656, 0.8568, 0.5336, 0.8889, 0.4943, 0.7315, 0.6934, 0.71, 0.7109, 0.7277, 0.6895, 0.291, 0.2903, 0.3152, 0.3039, 0.3121, 0.3084, 0.4911, 0.4027, 0.5351, 0.4276, 0.5037, 0.4726, 0.4654, 0.4396, 0.7534, 0.6756, 0.7315, 0.6934, 0.7277, 0.6895, 0.7456, 0.6679, 0.4539, 0.3816, 0.4911, 0.4027, 0.4654, 0.4396, 0.433, 0.4116, 0.776, 0.6572, 0.7534, 0.6756, 0.7456, 0.6679, 0.7643, 0.6454, 0.4212, 0.3636, 0.4539, 0.3816, 0.433, 0.4116, 0.4044, 0.3876, 0.8002, 0.6378, 0.776, 0.6572, 0.7643, 0.6454, 0.7842, 0.6215, 0.3921, 0.347, 0.4212, 0.3636, 0.4044, 0.3876, 0.3791, 0.3656, 0.8262, 0.6164, 0.8002, 0.6378, 0.7842, 0.6215, 0.8055, 0.5956, 0.365, 0.332, 0.3921, 0.347, 0.3791, 0.3656, 0.3555, 0.3456, 0.433, 0.4116, 0.4654, 0.4396, 0.4329, 0.4708, 0.4066, 0.437, 0.7643, 0.6454, 0.7456, 0.6679, 0.7365, 0.6617, 0.7504, 0.6361, 0.4044, 0.3876, 0.433, 0.4116, 0.4066, 0.437, 0.3833, 0.4078, 0.7842, 0.6215, 0.7643, 0.6454, 0.7504, 0.6361, 0.7652, 0.609, 0.3791, 0.3656, 0.4044, 0.3876, 0.3833, 0.4078, 0.3627, 0.3813, 0.8055, 0.5956, 0.7842, 0.6215, 0.7652, 0.609, 0.7812, 0.5792, 0.3555, 0.3456, 0.3791, 0.3656, 0.3627, 0.3813, 0.3435, 0.3571, 0.8296, 0.5669, 0.8055, 0.5956, 0.7812, 0.5792, 0.7992, 0.5463, 0.3334, 0.3267, 0.3555, 0.3456, 0.3435, 0.3571, 0.3255, 0.3343, 0.8568, 0.5336, 0.8296, 0.5669, 0.7992, 0.5463, 0.8193, 0.5084, 0.3121, 0.3084, 0.3334, 0.3267, 0.3255, 0.3343, 0.3081, 0.3121, 0.8889, 0.4943, 0.8568, 0.5336, 0.8193, 0.5084, 0.8432, 0.4636, 0.7277, 0.6895, 0.71, 0.7109, 0.7231, 0.6865, 0.291, 0.2903, 0.3121, 0.3084, 0.3081, 0.3121, 0.4654, 0.4396, 0.5037, 0.4726, 0.4641, 0.5106, 0.4329, 0.4708, 0.7456, 0.6679, 0.7277, 0.6895, 0.7231, 0.6865, 0.7365, 0.6617, 0.3255, 0.3343, 0.3435, 0.3571, 0.3294, 0.3661, 0.3163, 0.3401, 0.8193, 0.5084, 0.7992, 0.5463, 0.7653, 0.5321, 0.7776, 0.491, 0.3081, 0.3121, 0.3255, 0.3343, 0.3163, 0.3401, 0.3036, 0.3151, 0.8432, 0.4636, 0.8193, 0.5084, 0.7776, 0.491, 0.7923, 0.4424, 0.7231, 0.6865, 0.71, 0.7109, 0.7181, 0.6844, 0.291, 0.2903, 0.3081, 0.3121, 0.3036, 0.3151, 0.4329, 0.4708, 0.4641, 0.5106, 0.4178, 0.5402, 0.395, 0.4951, 0.7365, 0.6617, 0.7231, 0.6865, 0.7181, 0.6844, 0.7264, 0.6575, 0.4066, 0.437, 0.4329, 0.4708, 0.395, 0.4951, 0.3758, 0.4568, 0.7504, 0.6361, 0.7365, 0.6617, 0.7264, 0.6575, 0.735, 0.6296, 0.3833, 0.4078, 0.4066, 0.437, 0.3758, 0.4568, 0.3586, 0.4236, 0.7652, 0.609, 0.7504, 0.6361, 0.735, 0.6296, 0.7443, 0.6001, 0.3627, 0.3813, 0.3833, 0.4078, 0.3586, 0.4236, 0.3436, 0.3936, 0.7812, 0.5792, 0.7652, 0.609, 0.7443, 0.6001, 0.754, 0.5679, 0.3435, 0.3571, 0.3627, 0.3813, 0.3436, 0.3936, 0.3294, 0.3661, 0.7992, 0.5463, 0.7812, 0.5792, 0.754, 0.5679, 0.7653, 0.5321, 0.3586, 0.4236, 0.3758, 0.4568, 0.3417, 0.4702, 0.3313, 0.4343, 0.7443, 0.6001, 0.735, 0.6296, 0.7187, 0.6263, 0.722, 0.5956, 0.3436, 0.3936, 0.3586, 0.4236, 0.3313, 0.4343, 0.3224, 0.4019, 0.754, 0.5679, 0.7443, 0.6001, 0.722, 0.5956, 0.7252, 0.5621, 0.3294, 0.3661, 0.3436, 0.3936, 0.3224, 0.4019, 0.3139, 0.3722, 0.7653, 0.5321, 0.754, 0.5679, 0.7252, 0.5621, 0.7293, 0.5248, 0.3163, 0.3401, 0.3294, 0.3661, 0.3139, 0.3722, 0.306, 0.3441, 0.7776, 0.491, 0.7653, 0.5321, 0.7293, 0.5248, 0.7334, 0.4821, 0.3036, 0.3151, 0.3163, 0.3401, 0.306, 0.3441, 0.2985, 0.317, 0.7923, 0.4424, 0.7776, 0.491, 0.7334, 0.4821, 0.7383, 0.4316, 0.7181, 0.6844, 0.71, 0.7109, 0.7128, 0.6833, 0.291, 0.2903, 0.3036, 0.3151, 0.2985, 0.317, 0.395, 0.4951, 0.4178, 0.5402, 0.3667, 0.5602, 0.3531, 0.5115, 0.7264, 0.6575, 0.7181, 0.6844, 0.7128, 0.6833, 0.7157, 0.6553, 0.3758, 0.4568, 0.395, 0.4951, 0.3531, 0.5115, 0.3417, 0.4702, 0.735, 0.6296, 0.7264, 0.6575, 0.7157, 0.6553, 0.7187, 0.6263, 0.2985, 0.317, 0.306, 0.3441, 0.2953, 0.346, 0.2931, 0.318, 0.7383, 0.4316, 0.7334, 0.4821, 0.6882, 0.482, 0.6832, 0.4315, 0.7128, 0.6833, 0.71, 0.7109, 0.7073, 0.6833, 0.291, 0.2903, 0.2985, 0.317, 0.2931, 0.318, 0.3531, 0.5115, 0.3667, 0.5602, 0.3125, 0.5699, 0.3087, 0.5194, 0.7157, 0.6553, 0.7128, 0.6833, 0.7073, 0.6833, 0.7047, 0.6553, 0.3417, 0.4702, 0.3531, 0.5115, 0.3087, 0.5194, 0.3056, 0.4766, 0.7187, 0.6263, 0.7157, 0.6553, 0.7047, 0.6553, 0.702, 0.6263, 0.3313, 0.4343, 0.3417, 0.4702, 0.3056, 0.4766, 0.3024, 0.4394, 0.722, 0.5956, 0.7187, 0.6263, 0.702, 0.6263, 0.6993, 0.5954, 0.3224, 0.4019, 0.3313, 0.4343, 0.3024, 0.4394, 0.3001, 0.4059, 0.7252, 0.5621, 0.722, 0.5956, 0.6993, 0.5954, 0.6959, 0.562, 0.3139, 0.3722, 0.3224, 0.4019, 0.3001, 0.4059, 0.2975, 0.3751, 0.7293, 0.5248, 0.7252, 0.5621, 0.6959, 0.562, 0.6926, 0.5247, 0.306, 0.3441, 0.3139, 0.3722, 0.2975, 0.3751, 0.2953, 0.346, 0.7334, 0.4821, 0.7293, 0.5248, 0.6926, 0.5247, 0.6882, 0.482, 0.6993, 0.5954, 0.702, 0.6263, 0.6856, 0.6295, 0.6769, 0.5998, 0.3001, 0.4059, 0.3024, 0.4394, 0.2731, 0.4388, 0.2773, 0.4054, 0.6959, 0.562, 0.6993, 0.5954, 0.6769, 0.5998, 0.6671, 0.5676, 0.2975, 0.3751, 0.3001, 0.4059, 0.2773, 0.4054, 0.2808, 0.3747, 0.6926, 0.5247, 0.6959, 0.562, 0.6671, 0.5676, 0.6566, 0.5317, 0.2953, 0.346, 0.2975, 0.3751, 0.2808, 0.3747, 0.2843, 0.3458, 0.6882, 0.482, 0.6926, 0.5247, 0.6566, 0.5317, 0.644, 0.4907, 0.2931, 0.318, 0.2953, 0.346, 0.2843, 0.3458, 0.2877, 0.3179, 0.6832, 0.4315, 0.6882, 0.482, 0.644, 0.4907, 0.6292, 0.4422, 0.7073, 0.6833, 0.71, 0.7109, 0.702, 0.6843, 0.291, 0.2903, 0.2931, 0.318, 0.2877, 0.3179, 0.3087, 0.5194, 0.3125, 0.5699, 0.2576, 0.5688, 0.2637, 0.5185, 0.7047, 0.6553, 0.7073, 0.6833, 0.702, 0.6843, 0.6939, 0.6574, 0.3056, 0.4766, 0.3087, 0.5194, 0.2637, 0.5185, 0.269, 0.476, 0.702, 0.6263, 0.7047, 0.6553, 0.6939, 0.6574, 0.6856, 0.6295, 0.3024, 0.4394, 0.3056, 0.4766, 0.269, 0.476, 0.2731, 0.4388, 0.6292, 0.4422, 0.644, 0.4907, 0.6023, 0.5079, 0.5783, 0.4633, 0.702, 0.6843, 0.71, 0.7109, 0.697, 0.6864, 0.291, 0.2903, 0.2877, 0.3179, 0.2824, 0.3167, 0.2637, 0.5185, 0.2576, 0.5688, 0.2038, 0.5569, 0.2197, 0.5088, 0.6939, 0.6574, 0.702, 0.6843, 0.697, 0.6864, 0.6838, 0.6615, 0.269, 0.476, 0.2637, 0.5185, 0.2197, 0.5088, 0.2332, 0.4681, 0.6856, 0.6295, 0.6939, 0.6574, 0.6838, 0.6615, 0.6702, 0.6358, 0.2731, 0.4388, 0.269, 0.476, 0.2332, 0.4681, 0.2445, 0.4325, 0.6769, 0.5998, 0.6856, 0.6295, 0.6702, 0.6358, 0.6559, 0.6084, 0.2773, 0.4054, 0.2731, 0.4388, 0.2445, 0.4325, 0.2551, 0.4006, 0.6671, 0.5676, 0.6769, 0.5998, 0.6559, 0.6084, 0.64, 0.5788, 0.2808, 0.3747, 0.2773, 0.4054, 0.2551, 0.4006, 0.2645, 0.3711, 0.6566, 0.5317, 0.6671, 0.5676, 0.64, 0.5788, 0.6227, 0.5456, 0.2843, 0.3458, 0.2808, 0.3747, 0.2645, 0.3711, 0.2736, 0.3434, 0.644, 0.4907, 0.6566, 0.5317, 0.6227, 0.5456, 0.6023, 0.5079, 0.2877, 0.3179, 0.2843, 0.3458, 0.2736, 0.3434, 0.2824, 0.3167, 0.2551, 0.4006, 0.2445, 0.4325, 0.2176, 0.4207, 0.2343, 0.3915, 0.64, 0.5788, 0.6559, 0.6084, 0.6369, 0.6209, 0.6156, 0.595, 0.2645, 0.3711, 0.2551, 0.4006, 0.2343, 0.3915, 0.2492, 0.3644, 0.6227, 0.5456, 0.64, 0.5788, 0.6156, 0.595, 0.5921, 0.5659, 0.2736, 0.3434, 0.2645, 0.3711, 0.2492, 0.3644, 0.2636, 0.339, 0.6023, 0.5079, 0.6227, 0.5456, 0.5921, 0.5659, 0.5648, 0.5329, 0.2824, 0.3167, 0.2736, 0.3434, 0.2636, 0.339, 0.2774, 0.3145, 0.5783, 0.4633, 0.6023, 0.5079, 0.5648, 0.5329, 0.5326, 0.4938, 0.697, 0.6864, 0.71, 0.7109, 0.6924, 0.6894, 0.291, 0.2903, 0.2824, 0.3167, 0.2774, 0.3145, 0.2197, 0.5088, 0.2038, 0.5569, 0.1535, 0.5348, 0.1784, 0.4907, 0.6838, 0.6615, 0.697, 0.6864, 0.6924, 0.6894, 0.6747, 0.6676, 0.2332, 0.4681, 0.2197, 0.5088, 0.1784, 0.4907, 0.1996, 0.4535, 0.6702, 0.6358, 0.6838, 0.6615, 0.6747, 0.6676, 0.6563, 0.645, 0.2445, 0.4325, 0.2332, 0.4681, 0.1996, 0.4535, 0.2176, 0.4207, 0.6559, 0.6084, 0.6702, 0.6358, 0.6563, 0.645, 0.6369, 0.6209, 0.6924, 0.6894, 0.71, 0.7109, 0.6885, 0.6932, 0.291, 0.2903, 0.2774, 0.3145, 0.2729, 0.3114, 0.1784, 0.4907, 0.1535, 0.5348, 0.1083, 0.5033, 0.1414, 0.4649, 0.6747, 0.6676, 0.6924, 0.6894, 0.6885, 0.6932, 0.6669, 0.6753, 0.1996, 0.4535, 0.1784, 0.4907, 0.1414, 0.4649, 0.1695, 0.4325, 0.6563, 0.645, 0.6747, 0.6676, 0.6669, 0.6753, 0.6445, 0.6567, 0.2176, 0.4207, 0.1996, 0.4535, 0.1695, 0.4325, 0.1936, 0.4039, 0.6369, 0.6209, 0.6563, 0.645, 0.6445, 0.6567, 0.6208, 0.6369, 0.2343, 0.3915, 0.2176, 0.4207, 0.1936, 0.4039, 0.2156, 0.3785, 0.6156, 0.595, 0.6369, 0.6209, 0.6208, 0.6369, 0.5948, 0.6157, 0.2492, 0.3644, 0.2343, 0.3915, 0.2156, 0.3785, 0.2356, 0.3548, 0.5921, 0.5659, 0.6156, 0.595, 0.5948, 0.6157, 0.5661, 0.5917, 0.2636, 0.339, 0.2492, 0.3644, 0.2356, 0.3548, 0.2546, 0.3328, 0.5648, 0.5329, 0.5921, 0.5659, 0.5661, 0.5917, 0.5329, 0.5647, 0.2774, 0.3145, 0.2636, 0.339, 0.2546, 0.3328, 0.2729, 0.3114, 0.5326, 0.4938, 0.5648, 0.5329, 0.5329, 0.5647, 0.4937, 0.5327, 0.5948, 0.6157, 0.6208, 0.6369, 0.6081, 0.6557, 0.5785, 0.64, 0.2356, 0.3548, 0.2156, 0.3785, 0.1999, 0.3621, 0.224, 0.3428, 0.5661, 0.5917, 0.5948, 0.6157, 0.5785, 0.64, 0.5457, 0.6221, 0.2546, 0.3328, 0.2356, 0.3548, 0.224, 0.3428, 0.247, 0.3249, 0.5329, 0.5647, 0.5661, 0.5917, 0.5457, 0.6221, 0.5079, 0.6021, 0.2729, 0.3114, 0.2546, 0.3328, 0.247, 0.3249, 0.2691, 0.3075, 0.4937, 0.5327, 0.5329, 0.5647, 0.5079, 0.6021, 0.4632, 0.5784, 0.6885, 0.6932, 0.71, 0.7109, 0.6855, 0.6977, 0.291, 0.2903, 0.2729, 0.3114, 0.2691, 0.3075, 0.1414, 0.4649, 0.1083, 0.5033, 0.07024, 0.4636, 0.1102, 0.4324, 0.6669, 0.6753, 0.6885, 0.6932, 0.6855, 0.6977, 0.6608, 0.6844, 0.1695, 0.4325, 0.1414, 0.4649, 0.1102, 0.4324, 0.144, 0.4061, 0.6445, 0.6567, 0.6669, 0.6753, 0.6608, 0.6844, 0.6352, 0.6705, 0.1936, 0.4039, 0.1695, 0.4325, 0.144, 0.4061, 0.1733, 0.3827, 0.6208, 0.6369, 0.6445, 0.6567, 0.6352, 0.6705, 0.6081, 0.6557, 0.2156, 0.3785, 0.1936, 0.4039, 0.1733, 0.3827, 0.1999, 0.3621, 0.1102, 0.4324, 0.07024, 0.4636, 0.04062, 0.4172, 0.0859, 0.3944, 0.6608, 0.6844, 0.6855, 0.6977, 0.6834, 0.7027, 0.6566, 0.6944, 0.144, 0.4061, 0.1102, 0.4324, 0.0859, 0.3944, 0.1243, 0.3752, 0.6352, 0.6705, 0.6608, 0.6844, 0.6566, 0.6944, 0.6288, 0.6859, 0.1733, 0.3827, 0.144, 0.4061, 0.1243, 0.3752, 0.1575, 0.358, 0.6081, 0.6557, 0.6352, 0.6705, 0.6288, 0.6859, 0.5993, 0.6766, 0.1999, 0.3621, 0.1733, 0.3827, 0.1575, 0.358, 0.1876, 0.3429, 0.5785, 0.64, 0.6081, 0.6557, 0.5993, 0.6766, 0.5672, 0.667, 0.224, 0.3428, 0.1999, 0.3621, 0.1876, 0.3429, 0.2151, 0.3287, 0.5457, 0.6221, 0.5785, 0.64, 0.5672, 0.667, 0.5316, 0.6558, 0.247, 0.3249, 0.224, 0.3428, 0.2151, 0.3287, 0.2411, 0.3156, 0.5079, 0.6021, 0.5457, 0.6221, 0.5316, 0.6558, 0.4906, 0.6436, 0.2691, 0.3075, 0.247, 0.3249, 0.2411, 0.3156, 0.2662, 0.3029, 0.4632, 0.5784, 0.5079, 0.6021, 0.4906, 0.6436, 0.4422, 0.6291, 0.6855, 0.6977, 0.71, 0.7109, 0.6834, 0.7027, 0.291, 0.2903, 0.2691, 0.3075, 0.2662, 0.3029, 0.2151, 0.3287, 0.1876, 0.3429, 0.1793, 0.3217, 0.209, 0.3132, 0.5316, 0.6558, 0.5672, 0.667, 0.5615, 0.6957, 0.5244, 0.6917, 0.2411, 0.3156, 0.2151, 0.3287, 0.209, 0.3132, 0.2371, 0.3054, 0.4906, 0.6436, 0.5316, 0.6558, 0.5244, 0.6917, 0.4818, 0.6877, 0.2662, 0.3029, 0.2411, 0.3156, 0.2371, 0.3054, 0.2642, 0.2979, 0.4422, 0.6291, 0.4906, 0.6436, 0.4818, 0.6877, 0.4315, 0.6829, 0.6834, 0.7027, 0.71, 0.7109, 0.6823, 0.7081, 0.291, 0.2903, 0.2662, 0.3029, 0.2642, 0.2979, 0.0859, 0.3944, 0.04062, 0.4172, 0.02061, 0.3659, 0.06949, 0.3524, 0.6566, 0.6944, 0.6834, 0.7027, 0.6823, 0.7081, 0.6544, 0.7052, 0.1243, 0.3752, 0.0859, 0.3944, 0.06949, 0.3524, 0.1109, 0.341, 0.6288, 0.6859, 0.6566, 0.6944, 0.6544, 0.7052, 0.6255, 0.7022, 0.1575, 0.358, 0.1243, 0.3752, 0.1109, 0.341, 0.1469, 0.3306, 0.5993, 0.6766, 0.6288, 0.6859, 0.6255, 0.7022, 0.5948, 0.6989, 0.1876, 0.3429, 0.1575, 0.358, 0.1469, 0.3306, 0.1793, 0.3217, 0.5672, 0.667, 0.5993, 0.6766, 0.5948, 0.6989, 0.5615, 0.6957, 0.1109, 0.341, 0.06949, 0.3524, 0.06161, 0.3079, 0.1044, 0.3049, 0.6255, 0.7022, 0.6544, 0.7052, 0.6544, 0.7161, 0.6254, 0.7188, 0.1469, 0.3306, 0.1109, 0.341, 0.1044, 0.3049, 0.1418, 0.3017, 0.5948, 0.6989, 0.6255, 0.7022, 0.6254, 0.7188, 0.5947, 0.7215, 0.1793, 0.3217, 0.1469, 0.3306, 0.1418, 0.3017, 0.1753, 0.2994, 0.5615, 0.6957, 0.5948, 0.6989, 0.5947, 0.7215, 0.5614, 0.7249, 0.209, 0.3132, 0.1793, 0.3217, 0.1753, 0.2994, 0.2062, 0.2968, 0.5244, 0.6917, 0.5615, 0.6957, 0.5614, 0.7249, 0.5242, 0.7282, 0.2371, 0.3054, 0.209, 0.3132, 0.2062, 0.2968, 0.2352, 0.2946, 0.4818, 0.6877, 0.5244, 0.6917, 0.5242, 0.7282, 0.4818, 0.7326, 0.2642, 0.2979, 0.2371, 0.3054, 0.2352, 0.2946, 0.2633, 0.2925, 0.4315, 0.6829, 0.4818, 0.6877, 0.4818, 0.7326, 0.4316, 0.7377, 0.6823, 0.7081, 0.71, 0.7109, 0.6823, 0.7135, 0.291, 0.2903, 0.2642, 0.2979, 0.2633, 0.2925, 0.06949, 0.3524, 0.02061, 0.3659, 0.011, 0.3117, 0.06161, 0.3079, 0.6544, 0.7052, 0.6823, 0.7081, 0.6823, 0.7135, 0.6544, 0.7161, 0.2352, 0.2946, 0.2062, 0.2968, 0.2065, 0.2801, 0.2354, 0.2837, 0.4818, 0.7326, 0.5242, 0.7282, 0.5313, 0.7641, 0.4905, 0.7766, 0.2633, 0.2925, 0.2352, 0.2946, 0.2354, 0.2837, 0.2634, 0.287, 0.4316, 0.7377, 0.4818, 0.7326, 0.4905, 0.7766, 0.4423, 0.7914, 0.6823, 0.7135, 0.71, 0.7109, 0.6834, 0.7189, 0.291, 0.2903, 0.2633, 0.2925, 0.2634, 0.287, 0.06161, 0.3079, 0.011, 0.3117, 0.01217, 0.2566, 0.06256, 0.2628, 0.6544, 0.7161, 0.6823, 0.7135, 0.6834, 0.7189, 0.6564, 0.7268, 0.1044, 0.3049, 0.06161, 0.3079, 0.06256, 0.2628, 0.1052, 0.2682, 0.6254, 0.7188, 0.6544, 0.7161, 0.6564, 0.7268, 0.6286, 0.7351, 0.1418, 0.3017, 0.1044, 0.3049, 0.1052, 0.2682, 0.1424, 0.2724, 0.5947, 0.7215, 0.6254, 0.7188, 0.6286, 0.7351, 0.599, 0.7438, 0.1753, 0.2994, 0.1418, 0.3017, 0.1424, 0.2724, 0.1758, 0.2766, 0.5614, 0.7249, 0.5947, 0.7215, 0.599, 0.7438, 0.567, 0.7536, 0.2062, 0.2968, 0.1753, 0.2994, 0.1758, 0.2766, 0.2065, 0.2801, 0.5242, 0.7282, 0.5614, 0.7249, 0.567, 0.7536, 0.5313, 0.7641, 0.6286, 0.7351, 0.6564, 0.7268, 0.6606, 0.737, 0.6349, 0.7505, 0.1424, 0.2724, 0.1052, 0.2682, 0.1131, 0.2323, 0.1488, 0.2437, 0.599, 0.7438, 0.6286, 0.7351, 0.6349, 0.7505, 0.6076, 0.7648, 0.1758, 0.2766, 0.1424, 0.2724, 0.1488, 0.2437, 0.1807, 0.2544, 0.567, 0.7536, 0.599, 0.7438, 0.6076, 0.7648, 0.5781, 0.7806, 0.2065, 0.2801, 0.1758, 0.2766, 0.1807, 0.2544, 0.2101, 0.2638, 0.5313, 0.7641, 0.567, 0.7536, 0.5781, 0.7806, 0.5451, 0.7978, 0.2354, 0.2837, 0.2065, 0.2801, 0.2101, 0.2638, 0.2379, 0.273, 0.4905, 0.7766, 0.5313, 0.7641, 0.5451, 0.7978, 0.5076, 0.8181, 0.2634, 0.287, 0.2354, 0.2837, 0.2379, 0.273, 0.2645, 0.2817, 0.4423, 0.7914, 0.4905, 0.7766, 0.5076, 0.8181, 0.4633, 0.8419, 0.6834, 0.7189, 0.71, 0.7109, 0.6854, 0.7239, 0.291, 0.2903, 0.2634, 0.287, 0.2645, 0.2817, 0.06256, 0.2628, 0.01217, 0.2566, 0.02409, 0.2027, 0.07232, 0.2187, 0.6564, 0.7268, 0.6834, 0.7189, 0.6854, 0.7239, 0.6606, 0.737, 0.1052, 0.2682, 0.06256, 0.2628, 0.07232, 0.2187, 0.1131, 0.2323, 0.5076, 0.8181, 0.5451, 0.7978, 0.5652, 0.8282, 0.5324, 0.8553, 0.2645, 0.2817, 0.2379, 0.273, 0.2423, 0.263, 0.2667, 0.2767, 0.4633, 0.8419, 0.5076, 0.8181, 0.5324, 0.8553, 0.4937, 0.8873, 0.6854, 0.7239, 0.71, 0.7109, 0.6884, 0.7284, 0.291, 0.2903, 0.2645, 0.2817, 0.2667, 0.2767, 0.07232, 0.2187, 0.02409, 0.2027, 0.04633, 0.1522, 0.09052, 0.1773, 0.6606, 0.737, 0.6854, 0.7239, 0.6884, 0.7284, 0.6667, 0.746, 0.1131, 0.2323, 0.07232, 0.2187, 0.09052, 0.1773, 0.1278, 0.1987, 0.6349, 0.7505, 0.6606, 0.737, 0.6667, 0.746, 0.6441, 0.7644, 0.1488, 0.2437, 0.1131, 0.2323, 0.1278, 0.1987, 0.1606, 0.2168, 0.6076, 0.7648, 0.6349, 0.7505, 0.6441, 0.7644, 0.62, 0.7837, 0.1807, 0.2544, 0.1488, 0.2437, 0.1606, 0.2168, 0.1898, 0.2335, 0.5781, 0.7806, 0.6076, 0.7648, 0.62, 0.7837, 0.5943, 0.8049, 0.2101, 0.2638, 0.1807, 0.2544, 0.1898, 0.2335, 0.2169, 0.2486, 0.5451, 0.7978, 0.5781, 0.7806, 0.5943, 0.8049, 0.5652, 0.8282, 0.2379, 0.273, 0.2101, 0.2638, 0.2169, 0.2486, 0.2423, 0.263, 0.1606, 0.2168, 0.1278, 0.1987, 0.1489, 0.1686, 0.1775, 0.1928, 0.62, 0.7837, 0.6441, 0.7644, 0.6558, 0.7762, 0.6359, 0.7998, 0.1898, 0.2335, 0.1606, 0.2168, 0.1775, 0.1928, 0.2029, 0.2149, 0.5943, 0.8049, 0.62, 0.7837, 0.6359, 0.7998, 0.6148, 0.8256, 0.2169, 0.2486, 0.1898, 0.2335, 0.2029, 0.2149, 0.2265, 0.2349, 0.5652, 0.8282, 0.5943, 0.8049, 0.6148, 0.8256, 0.5909, 0.8541, 0.2423, 0.263, 0.2169, 0.2486, 0.2265, 0.2349, 0.2485, 0.254, 0.5324, 0.8553, 0.5652, 0.8282, 0.5909, 0.8541, 0.564, 0.887, 0.2667, 0.2767, 0.2423, 0.263, 0.2485, 0.254, 0.2699, 0.2723, 0.4937, 0.8873, 0.5324, 0.8553, 0.564, 0.887, 0.5323, 0.9258, 0.6884, 0.7284, 0.71, 0.7109, 0.6923, 0.7323, 0.291, 0.2903, 0.2667, 0.2767, 0.2699, 0.2723, 0.09052, 0.1773, 0.04633, 0.1522, 0.07804, 0.107, 0.1165, 0.1403, 0.6667, 0.746, 0.6884, 0.7284, 0.6923, 0.7323, 0.6743, 0.7538, 0.1278, 0.1987, 0.09052, 0.1773, 0.1165, 0.1403, 0.1489, 0.1686, 0.6441, 0.7644, 0.6667, 0.746, 0.6743, 0.7538, 0.6558, 0.7762, 0.2699, 0.2723, 0.2485, 0.254, 0.2564, 0.2464, 0.2738, 0.2685, 0.5323, 0.9258, 0.564, 0.887, 0.601, 0.9119, 0.5776, 0.956, 0.6923, 0.7323, 0.71, 0.7109, 0.6968, 0.7353, 0.291, 0.2903, 0.2699, 0.2723, 0.2738, 0.2685, 0.1165, 0.1403, 0.07804, 0.107, 0.118, 0.06893, 0.1492, 0.1091, 0.6743, 0.7538, 0.6923, 0.7323, 0.6968, 0.7353, 0.6833, 0.76, 0.1489, 0.1686, 0.1165, 0.1403, 0.1492, 0.1091, 0.1754, 0.1431, 0.6558, 0.7762, 0.6743, 0.7538, 0.6833, 0.76, 0.6695, 0.7855, 0.1775, 0.1928, 0.1489, 0.1686, 0.1754, 0.1431, 0.1988, 0.1725, 0.6359, 0.7998, 0.6558, 0.7762, 0.6695, 0.7855, 0.6547, 0.8125, 0.2029, 0.2149, 0.1775, 0.1928, 0.1988, 0.1725, 0.2193, 0.1992, 0.6148, 0.8256, 0.6359, 0.7998, 0.6547, 0.8125, 0.6389, 0.8419, 0.2265, 0.2349, 0.2029, 0.2149, 0.2193, 0.1992, 0.2385, 0.2234, 0.5909, 0.8541, 0.6148, 0.8256, 0.6389, 0.8419, 0.621, 0.8745, 0.2485, 0.254, 0.2265, 0.2349, 0.2385, 0.2234, 0.2564, 0.2464, 0.564, 0.887, 0.5909, 0.8541, 0.621, 0.8745, 0.601, 0.9119, 0.6547, 0.8125, 0.6695, 0.7855, 0.6848, 0.7919, 0.6755, 0.8213, 0.2193, 0.1992, 0.1988, 0.1725, 0.2236, 0.1569, 0.2385, 0.1869, 0.6389, 0.8419, 0.6547, 0.8125, 0.6755, 0.8213, 0.6657, 0.8532, 0.2385, 0.2234, 0.2193, 0.1992, 0.2385, 0.1869, 0.2526, 0.2145, 0.621, 0.8745, 0.6389, 0.8419, 0.6657, 0.8532, 0.6544, 0.8886, 0.2564, 0.2464, 0.2385, 0.2234, 0.2526, 0.2145, 0.2657, 0.2405, 0.601, 0.9119, 0.621, 0.8745, 0.6544, 0.8886, 0.6421, 0.9291, 0.2738, 0.2685, 0.2564, 0.2464, 0.2657, 0.2405, 0.2784, 0.2656, 0.5776, 0.956, 0.601, 0.9119, 0.6421, 0.9291, 0.6276, 0.9767, 0.6968, 0.7353, 0.71, 0.7109, 0.7018, 0.7374, 0.291, 0.2903, 0.2738, 0.2685, 0.2784, 0.2656, 0.1492, 0.1091, 0.118, 0.06893, 0.1648, 0.03941, 0.1874, 0.08493, 0.6833, 0.76, 0.6968, 0.7353, 0.7018, 0.7374, 0.6934, 0.7642, 0.1754, 0.1431, 0.1492, 0.1091, 0.1874, 0.08493, 0.2065, 0.1234, 0.6695, 0.7855, 0.6833, 0.76, 0.6934, 0.7642, 0.6848, 0.7919, 0.1988, 0.1725, 0.1754, 0.1431, 0.2065, 0.1234, 0.2236, 0.1569, 0.6276, 0.9767, 0.6421, 0.9291, 0.6856, 0.9382, 0.6804, 0.9872, 0.7018, 0.7374, 0.71, 0.7109, 0.7071, 0.7385, 0.291, 0.2903, 0.2784, 0.2656, 0.2834, 0.2636, 0.1874, 0.08493, 0.1648, 0.03941, 0.2164, 0.01971, 0.2296, 0.06872, 0.6934, 0.7642, 0.7018, 0.7374, 0.7071, 0.7385, 0.7041, 0.7664, 0.2065, 0.1234, 0.1874, 0.08493, 0.2296, 0.06872, 0.2407, 0.1101, 0.6848, 0.7919, 0.6934, 0.7642, 0.7041, 0.7664, 0.7011, 0.7953, 0.2236, 0.1569, 0.2065, 0.1234, 0.2407, 0.1101, 0.2509, 0.1465, 0.6755, 0.8213, 0.6848, 0.7919, 0.7011, 0.7953, 0.6977, 0.826, 0.2385, 0.1869, 0.2236, 0.1569, 0.2509, 0.1465, 0.2597, 0.1787, 0.6657, 0.8532, 0.6755, 0.8213, 0.6977, 0.826, 0.6942, 0.859, 0.2526, 0.2145, 0.2385, 0.1869, 0.2597, 0.1787, 0.2681, 0.2085, 0.6544, 0.8886, 0.6657, 0.8532, 0.6942, 0.859, 0.69, 0.8962, 0.2657, 0.2405, 0.2526, 0.2145, 0.2681, 0.2085, 0.2759, 0.2365, 0.6421, 0.9291, 0.6544, 0.8886, 0.69, 0.8962, 0.6856, 0.9382, 0.2784, 0.2656, 0.2657, 0.2405, 0.2759, 0.2365, 0.2834, 0.2636, 0.2597, 0.1787, 0.2509, 0.1465, 0.2797, 0.1412, 0.2821, 0.1747, 0.6942, 0.859, 0.6977, 0.826, 0.7204, 0.8264, 0.7232, 0.8596, 0.2681, 0.2085, 0.2597, 0.1787, 0.2821, 0.1747, 0.2845, 0.2056, 0.69, 0.8962, 0.6942, 0.859, 0.7232, 0.8596, 0.7263, 0.8967, 0.2759, 0.2365, 0.2681, 0.2085, 0.2845, 0.2056, 0.2866, 0.2346, 0.6856, 0.9382, 0.69, 0.8962, 0.7263, 0.8967, 0.7299, 0.9392, 0.2834, 0.2636, 0.2759, 0.2365, 0.2866, 0.2346, 0.2888, 0.2626, 0.6804, 0.9872, 0.6856, 0.9382, 0.7299, 0.9392, 0.7335, 0.9875, 0.7071, 0.7385, 0.71, 0.7109, 0.7125, 0.7386, 0.291, 0.2903, 0.2834, 0.2636, 0.2888, 0.2626, 0.2296, 0.06872, 0.2164, 0.01971, 0.2707, 0.01061, 0.2741, 0.06115, 0.7041, 0.7664, 0.7071, 0.7385, 0.7125, 0.7386, 0.7151, 0.7665, 0.2407, 0.1101, 0.2296, 0.06872, 0.2741, 0.06115, 0.277, 0.1039, 0.7011, 0.7953, 0.7041, 0.7664, 0.7151, 0.7665, 0.7177, 0.7955, 0.2509, 0.1465, 0.2407, 0.1101, 0.277, 0.1039, 0.2797, 0.1412, 0.6977, 0.826, 0.7011, 0.7953, 0.7177, 0.7955, 0.7204, 0.8264])
me_sphere.materials.append(mat_bubble_material)
me_sphere.update()

# ---- objects
ob_sphere = bpy.data.objects.new('Sphere', me_sphere)

# ---- transforms, parenting, visibility, modifiers, constraints
ob_sphere.location = (0.0, 0.0, 0.0)
ob_sphere.scale = (2.0, 2.0, 2.0)

# ---- collection membership
col_collection.objects.link(ob_sphere)

# ---- scene / render settings (as saved in the file)
scene.frame_start = 1; scene.frame_end = 250; scene.frame_set(1)
scene.render.engine = 'BLENDER_EEVEE_NEXT'
bpy.context.view_layer.update()

# ---- added for rendering (the .blend has no active camera and no usable light): camera, sun
cam_auto = bpy.data.cameras.new('AutoCamera')
cam_auto.lens = 50.0
cam_auto.sensor_width = 36.0
cam_auto.clip_end = 1000.0
ob_auto_camera = bpy.data.objects.new('AutoCamera', cam_auto)
scene.collection.objects.link(ob_auto_camera)
ob_auto_camera.location = (6.41014, -7.69217, 5.12811)
ob_auto_camera.rotation_euler = (1.09748, -7.21219e-08, 0.694738)
scene.camera = ob_auto_camera
light_auto_sun = bpy.data.lights.new('AutoSun', 'SUN')
light_auto_sun.energy = 3.0
light_auto_sun.angle = 0.0523599
ob_auto_sun = bpy.data.objects.new('AutoSun', light_auto_sun)
scene.collection.objects.link(ob_auto_sun)
ob_auto_sun.rotation_euler = (0.872665, 0.174533, 0.523599)
bpy.context.view_layer.update()
